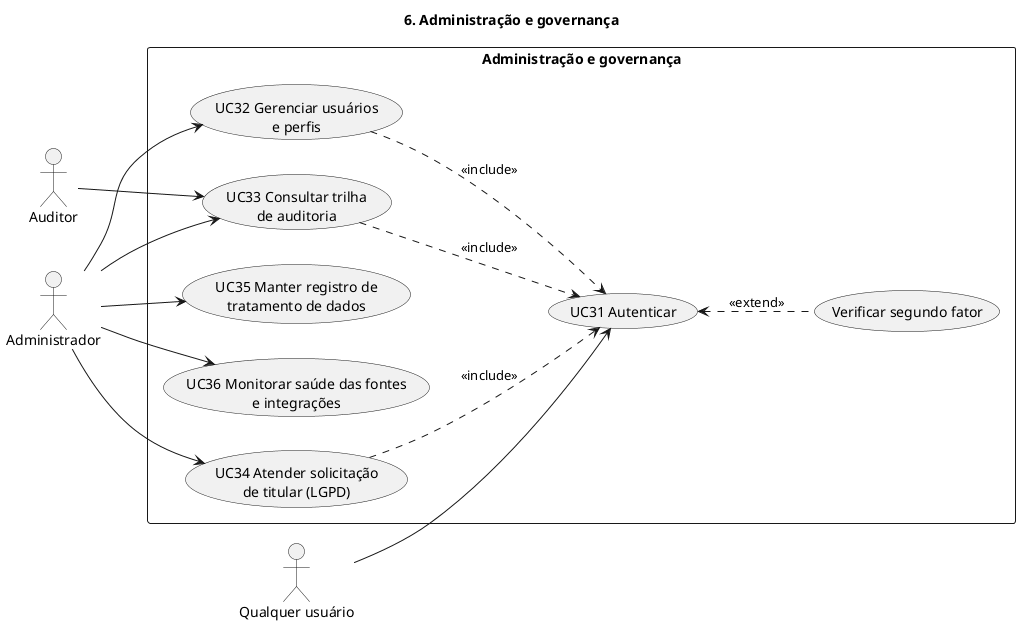

The diagram above was rendered by PlantUML. Its source (embedded in the PNG):
@startuml uc6-administracao
title 6. Administração e governança
left to right direction
skinparam packageStyle rectangle

actor "Administrador" as adm
actor "Auditor" as aud
actor "Qualquer usuário" as usr

rectangle "Administração e governança" {
  usecase "UC31 Autenticar" as uc31
  usecase "Verificar segundo fator" as uc31a
  usecase "UC32 Gerenciar usuários\ne perfis" as uc32
  usecase "UC33 Consultar trilha\nde auditoria" as uc33
  usecase "UC34 Atender solicitação\nde titular (LGPD)" as uc34
  usecase "UC35 Manter registro de\ntratamento de dados" as uc35
  usecase "UC36 Monitorar saúde das fontes\ne integrações" as uc36
}

usr --> uc31
adm --> uc32
adm --> uc33
aud --> uc33
adm --> uc34
adm --> uc35
adm --> uc36

uc31a .up.> uc31 : <<extend>>
uc32 ..> uc31 : <<include>>
uc33 ..> uc31 : <<include>>
uc34 ..> uc31 : <<include>>
@enduml